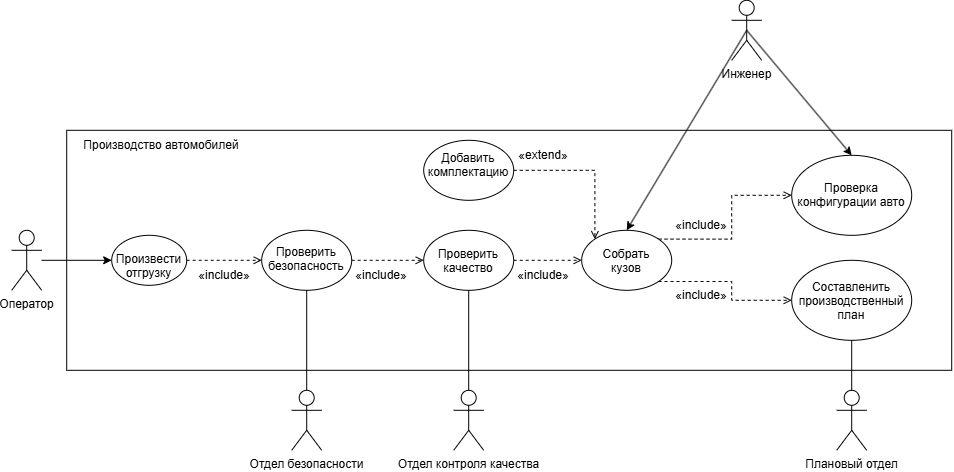

The diagram above was exported from draw.io. Its source (the exported page's mxGraphModel, read from the mxfile embedded in the PNG):
<mxGraphModel dx="1172" dy="657" grid="1" gridSize="10" guides="1" tooltips="1" connect="1" arrows="1" fold="1" page="0" pageScale="1" pageWidth="827" pageHeight="1169" math="0" shadow="0">
  <root>
    <mxCell id="0" />
    <mxCell id="1" parent="0" />
    <mxCell id="cxextoP1VpVXLG4wv4sw-40" parent="1" style="rounded=0;whiteSpace=wrap;html=1;" value="" vertex="1">
      <mxGeometry height="240" width="885" x="75" y="230" as="geometry" />
    </mxCell>
    <mxCell id="cxextoP1VpVXLG4wv4sw-17" edge="1" parent="1" source="cxextoP1VpVXLG4wv4sw-1" style="edgeStyle=orthogonalEdgeStyle;rounded=0;orthogonalLoop=1;jettySize=auto;html=1;endArrow=classic;endFill=1;" target="cxextoP1VpVXLG4wv4sw-3">
      <mxGeometry relative="1" as="geometry" />
    </mxCell>
    <mxCell id="cxextoP1VpVXLG4wv4sw-1" parent="1" style="shape=umlActor;verticalLabelPosition=bottom;verticalAlign=top;html=1;outlineConnect=0;" value="Оператор" vertex="1">
      <mxGeometry height="60" width="30" x="20" y="330" as="geometry" />
    </mxCell>
    <mxCell id="cxextoP1VpVXLG4wv4sw-18" edge="1" parent="1" source="cxextoP1VpVXLG4wv4sw-3" style="edgeStyle=orthogonalEdgeStyle;rounded=0;orthogonalLoop=1;jettySize=auto;html=1;entryX=0;entryY=0.5;entryDx=0;entryDy=0;dashed=1;endArrow=open;endFill=0;" target="cxextoP1VpVXLG4wv4sw-4">
      <mxGeometry relative="1" as="geometry" />
    </mxCell>
    <mxCell id="cxextoP1VpVXLG4wv4sw-3" parent="1" style="ellipse;whiteSpace=wrap;html=1;shapeInside=1;align=center;verticalAlign=top;" value="Произвести отгрузку" vertex="1">
      <mxGeometry height="50" width="75" x="120" y="335" as="geometry" />
    </mxCell>
    <mxCell id="cxextoP1VpVXLG4wv4sw-19" edge="1" parent="1" source="cxextoP1VpVXLG4wv4sw-4" style="edgeStyle=orthogonalEdgeStyle;rounded=0;orthogonalLoop=1;jettySize=auto;html=1;dashed=1;endArrow=open;endFill=0;" target="cxextoP1VpVXLG4wv4sw-5">
      <mxGeometry relative="1" as="geometry" />
    </mxCell>
    <mxCell id="cxextoP1VpVXLG4wv4sw-4" parent="1" style="ellipse;whiteSpace=wrap;html=1;shapeInside=1;" value="Проверить безопасность" vertex="1">
      <mxGeometry height="60" width="90" x="270" y="330" as="geometry" />
    </mxCell>
    <mxCell id="cxextoP1VpVXLG4wv4sw-20" edge="1" parent="1" source="cxextoP1VpVXLG4wv4sw-5" style="edgeStyle=orthogonalEdgeStyle;rounded=0;orthogonalLoop=1;jettySize=auto;html=1;dashed=1;endArrow=open;endFill=0;" target="cxextoP1VpVXLG4wv4sw-6" value="">
      <mxGeometry relative="1" as="geometry" />
    </mxCell>
    <mxCell id="cxextoP1VpVXLG4wv4sw-5" parent="1" style="ellipse;whiteSpace=wrap;html=1;shapeInside=1;" value="Проверить качество" vertex="1">
      <mxGeometry height="60" width="90" x="432" y="330" as="geometry" />
    </mxCell>
    <mxCell id="cxextoP1VpVXLG4wv4sw-22" edge="1" parent="1" source="cxextoP1VpVXLG4wv4sw-6" style="edgeStyle=orthogonalEdgeStyle;rounded=0;orthogonalLoop=1;jettySize=auto;html=1;exitX=1;exitY=0;exitDx=0;exitDy=0;entryX=0;entryY=0.5;entryDx=0;entryDy=0;dashed=1;endArrow=open;endFill=0;" target="cxextoP1VpVXLG4wv4sw-8">
      <mxGeometry relative="1" as="geometry" />
    </mxCell>
    <mxCell id="cxextoP1VpVXLG4wv4sw-23" edge="1" parent="1" source="cxextoP1VpVXLG4wv4sw-6" style="edgeStyle=orthogonalEdgeStyle;rounded=0;orthogonalLoop=1;jettySize=auto;html=1;exitX=1;exitY=1;exitDx=0;exitDy=0;entryX=0;entryY=0.5;entryDx=0;entryDy=0;dashed=1;endArrow=open;endFill=0;" target="cxextoP1VpVXLG4wv4sw-7">
      <mxGeometry relative="1" as="geometry" />
    </mxCell>
    <mxCell id="cxextoP1VpVXLG4wv4sw-6" parent="1" style="ellipse;whiteSpace=wrap;html=1;shapeInside=1;" value="Собрать кузов" vertex="1">
      <mxGeometry height="60" width="90" x="590" y="330" as="geometry" />
    </mxCell>
    <mxCell id="cxextoP1VpVXLG4wv4sw-7" parent="1" style="ellipse;whiteSpace=wrap;html=1;shapeInside=1;" value="Составленить производственный план" vertex="1">
      <mxGeometry height="80" width="120" x="800" y="360" as="geometry" />
    </mxCell>
    <mxCell id="cxextoP1VpVXLG4wv4sw-8" parent="1" style="ellipse;whiteSpace=wrap;html=1;shapeInside=1;" value="Проверка конфигурации авто" vertex="1">
      <mxGeometry height="80" width="120" x="800" y="255" as="geometry" />
    </mxCell>
    <mxCell id="cxextoP1VpVXLG4wv4sw-26" edge="1" parent="1" source="cxextoP1VpVXLG4wv4sw-10" style="edgeStyle=orthogonalEdgeStyle;rounded=0;orthogonalLoop=1;jettySize=auto;html=1;exitX=0.5;exitY=0;exitDx=0;exitDy=0;exitPerimeter=0;entryX=0.5;entryY=1;entryDx=0;entryDy=0;endArrow=none;endFill=0;" target="cxextoP1VpVXLG4wv4sw-4">
      <mxGeometry relative="1" as="geometry" />
    </mxCell>
    <mxCell id="cxextoP1VpVXLG4wv4sw-10" parent="1" style="shape=umlActor;verticalLabelPosition=bottom;verticalAlign=top;html=1;outlineConnect=0;" value="Отдел безопасности" vertex="1">
      <mxGeometry height="60" width="30" x="300" y="490" as="geometry" />
    </mxCell>
    <mxCell id="cxextoP1VpVXLG4wv4sw-27" edge="1" parent="1" source="cxextoP1VpVXLG4wv4sw-11" style="edgeStyle=orthogonalEdgeStyle;rounded=0;orthogonalLoop=1;jettySize=auto;html=1;exitX=0.5;exitY=0;exitDx=0;exitDy=0;exitPerimeter=0;entryX=0.5;entryY=1;entryDx=0;entryDy=0;endArrow=none;endFill=0;" target="cxextoP1VpVXLG4wv4sw-5">
      <mxGeometry relative="1" as="geometry" />
    </mxCell>
    <mxCell id="cxextoP1VpVXLG4wv4sw-11" parent="1" style="shape=umlActor;verticalLabelPosition=bottom;verticalAlign=top;html=1;outlineConnect=0;" value="Отдел контроля качества" vertex="1">
      <mxGeometry height="60" width="30" x="462" y="490" as="geometry" />
    </mxCell>
    <mxCell id="cxextoP1VpVXLG4wv4sw-43" edge="1" parent="1" source="cxextoP1VpVXLG4wv4sw-12" style="rounded=0;orthogonalLoop=1;jettySize=auto;html=1;exitX=0.5;exitY=0.5;exitDx=0;exitDy=0;exitPerimeter=0;entryX=0.5;entryY=0;entryDx=0;entryDy=0;endArrow=classic;endFill=1;" target="cxextoP1VpVXLG4wv4sw-6">
      <mxGeometry relative="1" as="geometry" />
    </mxCell>
    <mxCell id="cxextoP1VpVXLG4wv4sw-47" edge="1" parent="1" source="cxextoP1VpVXLG4wv4sw-12" style="rounded=0;orthogonalLoop=1;jettySize=auto;html=1;exitX=0.5;exitY=0.5;exitDx=0;exitDy=0;exitPerimeter=0;entryX=0.5;entryY=0;entryDx=0;entryDy=0;endArrow=classic;endFill=1;" target="cxextoP1VpVXLG4wv4sw-8">
      <mxGeometry relative="1" as="geometry" />
    </mxCell>
    <mxCell id="cxextoP1VpVXLG4wv4sw-12" parent="1" style="shape=umlActor;verticalLabelPosition=bottom;verticalAlign=top;html=1;outlineConnect=0;" value="Инженер" vertex="1">
      <mxGeometry height="60" width="30" x="740" y="100" as="geometry" />
    </mxCell>
    <mxCell id="cxextoP1VpVXLG4wv4sw-15" parent="1" style="shape=umlActor;verticalLabelPosition=bottom;verticalAlign=top;html=1;outlineConnect=0;" value="Плановый отдел" vertex="1">
      <mxGeometry height="60" width="30" x="845" y="490" as="geometry" />
    </mxCell>
    <mxCell id="cxextoP1VpVXLG4wv4sw-25" edge="1" parent="1" source="cxextoP1VpVXLG4wv4sw-7" style="edgeStyle=orthogonalEdgeStyle;rounded=0;orthogonalLoop=1;jettySize=auto;html=1;exitX=0.5;exitY=1;exitDx=0;exitDy=0;entryX=0.5;entryY=0;entryDx=0;entryDy=0;entryPerimeter=0;endArrow=none;endFill=0;" target="cxextoP1VpVXLG4wv4sw-15">
      <mxGeometry relative="1" as="geometry" />
    </mxCell>
    <mxCell id="cxextoP1VpVXLG4wv4sw-29" parent="1" style="text;html=1;whiteSpace=wrap;strokeColor=none;fillColor=none;align=center;verticalAlign=middle;rounded=0;" value="&lt;span style=&quot;text-align: start; background-color: rgb(255, 255, 255); color: rgb(0, 0, 0);&quot;&gt;&lt;font&gt;«include»&lt;/font&gt;&lt;/span&gt;" vertex="1">
      <mxGeometry height="30" width="60" x="203" y="360" as="geometry" />
    </mxCell>
    <mxCell id="cxextoP1VpVXLG4wv4sw-33" parent="1" style="text;html=1;whiteSpace=wrap;strokeColor=none;fillColor=none;align=center;verticalAlign=middle;rounded=0;" value="&lt;span style=&quot;text-align: start; background-color: rgb(255, 255, 255); color: rgb(0, 0, 0);&quot;&gt;&lt;font&gt;«include»&lt;/font&gt;&lt;/span&gt;" vertex="1">
      <mxGeometry height="30" width="60" x="360" y="360" as="geometry" />
    </mxCell>
    <mxCell id="cxextoP1VpVXLG4wv4sw-34" parent="1" style="text;html=1;whiteSpace=wrap;strokeColor=none;fillColor=none;align=center;verticalAlign=middle;rounded=0;" value="&lt;span style=&quot;text-align: start; background-color: rgb(255, 255, 255); color: rgb(0, 0, 0);&quot;&gt;&lt;font&gt;«include»&lt;/font&gt;&lt;/span&gt;" vertex="1">
      <mxGeometry height="30" width="60" x="522" y="360" as="geometry" />
    </mxCell>
    <mxCell id="cxextoP1VpVXLG4wv4sw-35" parent="1" style="text;html=1;whiteSpace=wrap;strokeColor=none;fillColor=none;align=center;verticalAlign=middle;rounded=0;" value="&lt;span style=&quot;text-align: start; background-color: rgb(255, 255, 255); color: rgb(0, 0, 0);&quot;&gt;&lt;font&gt;«include»&lt;/font&gt;&lt;/span&gt;" vertex="1">
      <mxGeometry height="30" width="60" x="680" y="380" as="geometry" />
    </mxCell>
    <mxCell id="cxextoP1VpVXLG4wv4sw-36" parent="1" style="text;html=1;whiteSpace=wrap;strokeColor=none;fillColor=none;align=center;verticalAlign=middle;rounded=0;" value="&lt;span style=&quot;text-align: start; background-color: rgb(255, 255, 255); color: rgb(0, 0, 0);&quot;&gt;&lt;font&gt;«include»&lt;/font&gt;&lt;/span&gt;" vertex="1">
      <mxGeometry height="30" width="60" x="680" y="310" as="geometry" />
    </mxCell>
    <mxCell id="cxextoP1VpVXLG4wv4sw-41" parent="1" style="text;html=1;whiteSpace=wrap;strokeColor=none;fillColor=none;align=center;verticalAlign=middle;rounded=0;" value="Производство автомобилей" vertex="1">
      <mxGeometry height="30" width="190" x="75" y="230" as="geometry" />
    </mxCell>
    <mxCell id="cxextoP1VpVXLG4wv4sw-45" edge="1" parent="1" source="cxextoP1VpVXLG4wv4sw-44" style="edgeStyle=orthogonalEdgeStyle;rounded=0;orthogonalLoop=1;jettySize=auto;html=1;entryX=0;entryY=0;entryDx=0;entryDy=0;dashed=1;endArrow=open;endFill=0;" target="cxextoP1VpVXLG4wv4sw-6">
      <mxGeometry relative="1" as="geometry" />
    </mxCell>
    <mxCell id="cxextoP1VpVXLG4wv4sw-44" parent="1" style="ellipse;whiteSpace=wrap;html=1;shapeInside=1;" value="Добавить комплектацию" vertex="1">
      <mxGeometry height="60" width="90" x="432" y="240" as="geometry" />
    </mxCell>
    <mxCell id="cxextoP1VpVXLG4wv4sw-46" parent="1" style="text;html=1;whiteSpace=wrap;strokeColor=none;fillColor=none;align=center;verticalAlign=middle;rounded=0;" value="&lt;span style=&quot;text-align: start; background-color: rgb(255, 255, 255); color: rgb(0, 0, 0);&quot;&gt;&lt;font&gt;«extend»&lt;/font&gt;&lt;/span&gt;" vertex="1">
      <mxGeometry height="30" width="60" x="522" y="240" as="geometry" />
    </mxCell>
  </root>
</mxGraphModel>